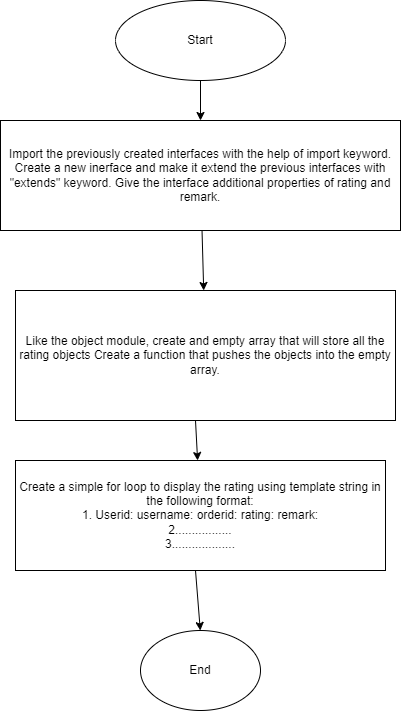

The diagram above was exported from draw.io. Its source (the exported page's mxGraphModel, read from the mxfile embedded in the PNG):
<mxGraphModel dx="1790" dy="741" grid="1" gridSize="10" guides="1" tooltips="1" connect="1" arrows="1" fold="1" page="1" pageScale="1" pageWidth="850" pageHeight="1100" math="0" shadow="0">
  <root>
    <mxCell id="0" />
    <mxCell id="1" parent="0" />
    <mxCell id="j1hINqrav2RFXla9Fw1t-1" value="Start" style="ellipse;whiteSpace=wrap;html=1;" vertex="1" parent="1">
      <mxGeometry x="320" width="170" height="80" as="geometry" />
    </mxCell>
    <mxCell id="j1hINqrav2RFXla9Fw1t-2" value="" style="endArrow=classic;html=1;rounded=0;exitX=0.5;exitY=1;exitDx=0;exitDy=0;" edge="1" parent="1" source="j1hINqrav2RFXla9Fw1t-1" target="j1hINqrav2RFXla9Fw1t-3">
      <mxGeometry width="50" height="50" relative="1" as="geometry">
        <mxPoint x="400" y="90" as="sourcePoint" />
        <mxPoint x="405" y="130" as="targetPoint" />
      </mxGeometry>
    </mxCell>
    <mxCell id="j1hINqrav2RFXla9Fw1t-3" value="Import the previously created interfaces with the help of import keyword. Create a new inerface and make it extend the previous interfaces with &quot;extends&quot; keyword. Give the interface additional properties of rating and remark." style="rounded=0;whiteSpace=wrap;html=1;" vertex="1" parent="1">
      <mxGeometry x="205" y="120" width="400" height="110" as="geometry" />
    </mxCell>
    <mxCell id="j1hINqrav2RFXla9Fw1t-4" value="" style="endArrow=classic;html=1;rounded=0;" edge="1" parent="1" source="j1hINqrav2RFXla9Fw1t-3" target="j1hINqrav2RFXla9Fw1t-5">
      <mxGeometry width="50" height="50" relative="1" as="geometry">
        <mxPoint x="400" y="420" as="sourcePoint" />
        <mxPoint x="400" y="320" as="targetPoint" />
      </mxGeometry>
    </mxCell>
    <mxCell id="j1hINqrav2RFXla9Fw1t-5" value="Like the object module, create and empty array that will store all the rating objects Create a function that pushes the objects into the empty array." style="rounded=0;whiteSpace=wrap;html=1;" vertex="1" parent="1">
      <mxGeometry x="220" y="290" width="380" height="130" as="geometry" />
    </mxCell>
    <mxCell id="j1hINqrav2RFXla9Fw1t-6" value="" style="endArrow=classic;html=1;rounded=0;" edge="1" parent="1" target="j1hINqrav2RFXla9Fw1t-7">
      <mxGeometry width="50" height="50" relative="1" as="geometry">
        <mxPoint x="400" y="420" as="sourcePoint" />
        <mxPoint x="400" y="480" as="targetPoint" />
      </mxGeometry>
    </mxCell>
    <mxCell id="j1hINqrav2RFXla9Fw1t-7" value="Create a simple for loop to display the rating using template string in the following format:&lt;br&gt;1. Userid: username: orderid: rating: remark:&lt;br&gt;2.................&lt;br&gt;3..................." style="rounded=0;whiteSpace=wrap;html=1;" vertex="1" parent="1">
      <mxGeometry x="220" y="460" width="370" height="110" as="geometry" />
    </mxCell>
    <mxCell id="j1hINqrav2RFXla9Fw1t-8" value="" style="endArrow=classic;html=1;rounded=0;" edge="1" parent="1">
      <mxGeometry width="50" height="50" relative="1" as="geometry">
        <mxPoint x="400" y="570" as="sourcePoint" />
        <mxPoint x="404.8000000000002" y="630" as="targetPoint" />
      </mxGeometry>
    </mxCell>
    <mxCell id="j1hINqrav2RFXla9Fw1t-10" value="End" style="ellipse;whiteSpace=wrap;html=1;" vertex="1" parent="1">
      <mxGeometry x="345" y="630" width="120" height="80" as="geometry" />
    </mxCell>
  </root>
</mxGraphModel>